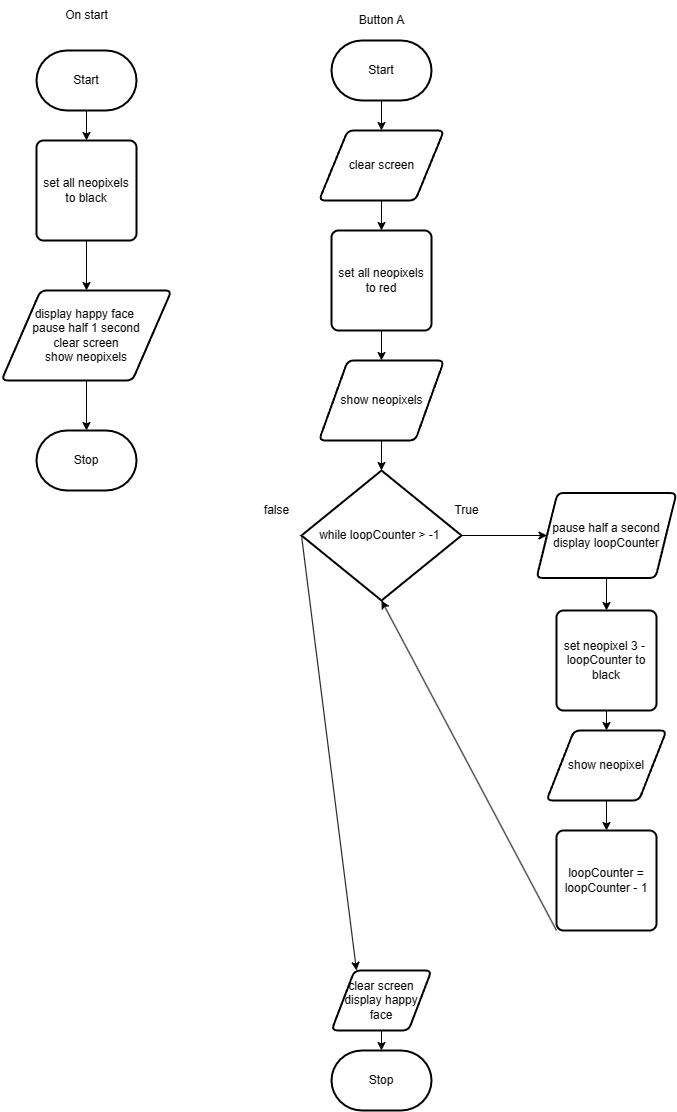

The diagram above was exported from draw.io. Its source (the exported page's mxGraphModel, read from the mxfile embedded in the PNG):
<mxGraphModel dx="1678" dy="482" grid="1" gridSize="10" guides="1" tooltips="1" connect="1" arrows="1" fold="1" page="1" pageScale="1" pageWidth="850" pageHeight="1100" math="0" shadow="0">
  <root>
    <mxCell id="0" />
    <mxCell id="1" parent="0" />
    <mxCell id="30" style="edgeStyle=none;html=1;exitX=0.5;exitY=1;exitDx=0;exitDy=0;exitPerimeter=0;entryX=0.5;entryY=0;entryDx=0;entryDy=0;" edge="1" parent="1" source="2" target="10">
      <mxGeometry relative="1" as="geometry" />
    </mxCell>
    <mxCell id="2" value="Start" style="strokeWidth=2;html=1;shape=mxgraph.flowchart.terminator;whiteSpace=wrap;" parent="1" vertex="1">
      <mxGeometry x="80" y="50" width="100" height="60" as="geometry" />
    </mxCell>
    <mxCell id="3" value="Stop" style="strokeWidth=2;html=1;shape=mxgraph.flowchart.terminator;whiteSpace=wrap;" parent="1" vertex="1">
      <mxGeometry x="80" y="430" width="100" height="60" as="geometry" />
    </mxCell>
    <mxCell id="32" style="edgeStyle=none;html=1;exitX=0.5;exitY=1;exitDx=0;exitDy=0;entryX=0.5;entryY=0;entryDx=0;entryDy=0;entryPerimeter=0;" edge="1" parent="1" source="5" target="3">
      <mxGeometry relative="1" as="geometry" />
    </mxCell>
    <mxCell id="5" value="display happy face&amp;nbsp;&lt;br&gt;pause half 1 second&lt;br&gt;clear screen&lt;br&gt;show neopixels" style="shape=parallelogram;html=1;strokeWidth=2;perimeter=parallelogramPerimeter;whiteSpace=wrap;rounded=1;arcSize=12;size=0.23;" vertex="1" parent="1">
      <mxGeometry x="45" y="290" width="170" height="90" as="geometry" />
    </mxCell>
    <mxCell id="6" value="On start" style="text;html=1;align=center;verticalAlign=middle;resizable=0;points=[];autosize=1;strokeColor=none;fillColor=none;" vertex="1" parent="1">
      <mxGeometry x="95" width="70" height="30" as="geometry" />
    </mxCell>
    <mxCell id="20" style="edgeStyle=none;html=1;exitX=0.5;exitY=1;exitDx=0;exitDy=0;exitPerimeter=0;entryX=0.5;entryY=0;entryDx=0;entryDy=0;" edge="1" parent="1" source="7" target="11">
      <mxGeometry relative="1" as="geometry" />
    </mxCell>
    <mxCell id="7" value="Start" style="strokeWidth=2;html=1;shape=mxgraph.flowchart.terminator;whiteSpace=wrap;" vertex="1" parent="1">
      <mxGeometry x="375" y="40" width="100" height="60" as="geometry" />
    </mxCell>
    <mxCell id="8" value="Stop" style="strokeWidth=2;html=1;shape=mxgraph.flowchart.terminator;whiteSpace=wrap;" vertex="1" parent="1">
      <mxGeometry x="375" y="1050" width="100" height="60" as="geometry" />
    </mxCell>
    <mxCell id="9" value="Button A" style="text;html=1;align=center;verticalAlign=middle;resizable=0;points=[];autosize=1;strokeColor=none;fillColor=none;" vertex="1" parent="1">
      <mxGeometry x="390" y="5" width="70" height="30" as="geometry" />
    </mxCell>
    <mxCell id="31" style="edgeStyle=none;html=1;exitX=0.5;exitY=1;exitDx=0;exitDy=0;entryX=0.5;entryY=0;entryDx=0;entryDy=0;" edge="1" parent="1" source="10" target="5">
      <mxGeometry relative="1" as="geometry" />
    </mxCell>
    <mxCell id="10" value="set all neopixels to black" style="rounded=1;whiteSpace=wrap;html=1;absoluteArcSize=1;arcSize=14;strokeWidth=2;" vertex="1" parent="1">
      <mxGeometry x="80" y="140" width="100" height="100" as="geometry" />
    </mxCell>
    <mxCell id="21" style="edgeStyle=none;html=1;exitX=0.5;exitY=1;exitDx=0;exitDy=0;" edge="1" parent="1" source="11" target="12">
      <mxGeometry relative="1" as="geometry" />
    </mxCell>
    <mxCell id="11" value="clear screen" style="shape=parallelogram;html=1;strokeWidth=2;perimeter=parallelogramPerimeter;whiteSpace=wrap;rounded=1;arcSize=12;size=0.23;" vertex="1" parent="1">
      <mxGeometry x="362.5" y="130" width="125" height="70" as="geometry" />
    </mxCell>
    <mxCell id="22" style="edgeStyle=none;html=1;exitX=0.5;exitY=1;exitDx=0;exitDy=0;entryX=0.5;entryY=0;entryDx=0;entryDy=0;" edge="1" parent="1" source="12" target="13">
      <mxGeometry relative="1" as="geometry" />
    </mxCell>
    <mxCell id="12" value="set all neopixels to red" style="rounded=1;whiteSpace=wrap;html=1;absoluteArcSize=1;arcSize=14;strokeWidth=2;" vertex="1" parent="1">
      <mxGeometry x="375" y="230" width="100" height="100" as="geometry" />
    </mxCell>
    <mxCell id="23" style="edgeStyle=none;html=1;exitX=0.5;exitY=1;exitDx=0;exitDy=0;entryX=0.5;entryY=0;entryDx=0;entryDy=0;entryPerimeter=0;" edge="1" parent="1" source="13" target="14">
      <mxGeometry relative="1" as="geometry" />
    </mxCell>
    <mxCell id="13" value="show neopixels" style="shape=parallelogram;html=1;strokeWidth=2;perimeter=parallelogramPerimeter;whiteSpace=wrap;rounded=1;arcSize=12;size=0.23;" vertex="1" parent="1">
      <mxGeometry x="362.5" y="360" width="125" height="80" as="geometry" />
    </mxCell>
    <mxCell id="29" style="edgeStyle=none;html=1;exitX=1;exitY=0.5;exitDx=0;exitDy=0;exitPerimeter=0;" edge="1" parent="1" source="14" target="15">
      <mxGeometry relative="1" as="geometry" />
    </mxCell>
    <mxCell id="35" style="edgeStyle=none;html=1;exitX=0;exitY=0.5;exitDx=0;exitDy=0;exitPerimeter=0;entryX=0.25;entryY=0;entryDx=0;entryDy=0;" edge="1" parent="1" source="14" target="19">
      <mxGeometry relative="1" as="geometry" />
    </mxCell>
    <mxCell id="14" value="while loopCounter &amp;gt; -1&amp;nbsp;" style="strokeWidth=2;html=1;shape=mxgraph.flowchart.decision;whiteSpace=wrap;" vertex="1" parent="1">
      <mxGeometry x="345" y="470" width="160" height="130" as="geometry" />
    </mxCell>
    <mxCell id="28" style="edgeStyle=none;html=1;exitX=0.5;exitY=1;exitDx=0;exitDy=0;" edge="1" parent="1" source="15" target="16">
      <mxGeometry relative="1" as="geometry" />
    </mxCell>
    <mxCell id="15" value="pause half a second&lt;br&gt;display loopCounter" style="shape=parallelogram;html=1;strokeWidth=2;perimeter=parallelogramPerimeter;whiteSpace=wrap;rounded=1;arcSize=12;size=0.15000000000000002;" vertex="1" parent="1">
      <mxGeometry x="580" y="492.5" width="140" height="85" as="geometry" />
    </mxCell>
    <mxCell id="27" style="edgeStyle=none;html=1;exitX=0.5;exitY=1;exitDx=0;exitDy=0;entryX=0.5;entryY=0;entryDx=0;entryDy=0;" edge="1" parent="1" source="16" target="17">
      <mxGeometry relative="1" as="geometry" />
    </mxCell>
    <mxCell id="16" value="set neopixel 3 -&amp;nbsp; loopCounter to black" style="rounded=1;whiteSpace=wrap;html=1;absoluteArcSize=1;arcSize=14;strokeWidth=2;" vertex="1" parent="1">
      <mxGeometry x="600" y="610" width="100" height="100" as="geometry" />
    </mxCell>
    <mxCell id="26" style="edgeStyle=none;html=1;exitX=0.5;exitY=1;exitDx=0;exitDy=0;entryX=0.5;entryY=0;entryDx=0;entryDy=0;" edge="1" parent="1" source="17" target="18">
      <mxGeometry relative="1" as="geometry" />
    </mxCell>
    <mxCell id="17" value="show neopixel" style="shape=parallelogram;html=1;strokeWidth=2;perimeter=parallelogramPerimeter;whiteSpace=wrap;rounded=1;arcSize=12;size=0.23;" vertex="1" parent="1">
      <mxGeometry x="590" y="730" width="120" height="70" as="geometry" />
    </mxCell>
    <mxCell id="38" style="edgeStyle=none;html=1;exitX=0;exitY=1;exitDx=0;exitDy=0;entryX=0.5;entryY=1;entryDx=0;entryDy=0;entryPerimeter=0;" edge="1" parent="1" source="18" target="14">
      <mxGeometry relative="1" as="geometry" />
    </mxCell>
    <mxCell id="18" value="loopCounter = loopCounter - 1" style="rounded=1;whiteSpace=wrap;html=1;absoluteArcSize=1;arcSize=14;strokeWidth=2;" vertex="1" parent="1">
      <mxGeometry x="600" y="830" width="100" height="100" as="geometry" />
    </mxCell>
    <mxCell id="25" style="edgeStyle=none;html=1;exitX=0.5;exitY=1;exitDx=0;exitDy=0;entryX=0.5;entryY=0;entryDx=0;entryDy=0;entryPerimeter=0;" edge="1" parent="1" source="19" target="8">
      <mxGeometry relative="1" as="geometry" />
    </mxCell>
    <mxCell id="19" value="clear screen&lt;br&gt;display happy face" style="shape=parallelogram;html=1;strokeWidth=2;perimeter=parallelogramPerimeter;whiteSpace=wrap;rounded=1;arcSize=12;size=0.23;" vertex="1" parent="1">
      <mxGeometry x="375" y="970" width="100" height="60" as="geometry" />
    </mxCell>
    <mxCell id="39" value="True" style="text;html=1;align=center;verticalAlign=middle;resizable=0;points=[];autosize=1;strokeColor=none;fillColor=none;" vertex="1" parent="1">
      <mxGeometry x="485" y="495" width="50" height="30" as="geometry" />
    </mxCell>
    <mxCell id="40" value="false" style="text;html=1;align=center;verticalAlign=middle;resizable=0;points=[];autosize=1;strokeColor=none;fillColor=none;" vertex="1" parent="1">
      <mxGeometry x="295" y="495" width="50" height="30" as="geometry" />
    </mxCell>
  </root>
</mxGraphModel>